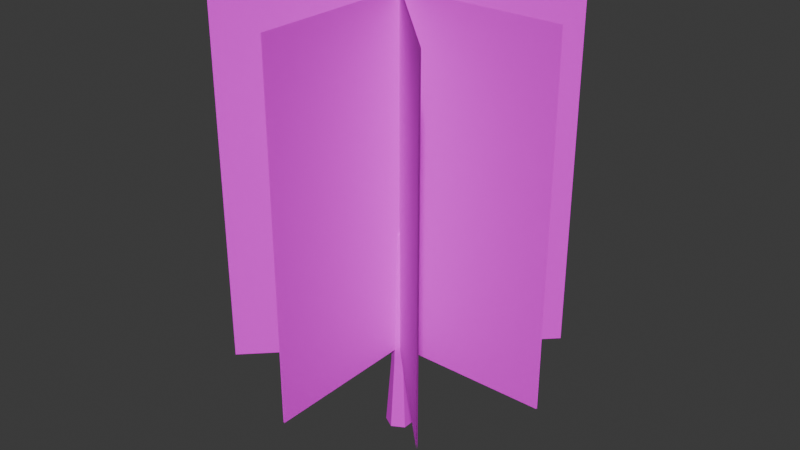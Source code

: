 # Source: tree30.blend  (saved by Blender 4.4.32; exported with 4.5.12 LTS)
import bpy
from mathutils import Matrix  # noqa: F401  (used for matrix-valued properties, if any)

bpy.ops.wm.read_factory_settings(use_empty=True)
scene = bpy.context.scene
scene.name = 'Scene'

# ---- images (referenced by path relative to the original .blend; pixels are not part of the script)
import os
ASSET_DIR = os.environ.get("B2B_ASSET_DIR", "")  # directory of the original .blend (textures are referenced by path, not embedded)
HERE = os.path.dirname(os.path.abspath(__file__))  # packed textures are extracted next to this script under _unpacked/

def load_image(name, relpath, width, height, colorspace="sRGB"):
    """Load a texture the original file referenced (path relative to the .blend, or extracted next to this script)."""
    p = next((c for c in (os.path.join(HERE, relpath), os.path.join(ASSET_DIR, relpath)) if relpath and os.path.exists(c)), "")
    if p:
        img = bpy.data.images.load(p, check_existing=True)
        img.name = name
    else:  # same state as the original file: an image datablock whose file is absent (Cycles renders it pink)
        img = bpy.data.images.new(name, width, height)
        img.source = "FILE"
        img.filepath = "//" + (relpath or name)
    img.colorspace_settings.name = colorspace
    return img
img_tree30_tree30_png = load_image('tree30_tree30.png', 'tree30_tree30.png', 1024, 1024, 'sRGB')

# ---- materials (node trees are filled in below, after node groups)
mat_tree30 = bpy.data.materials.new('tree30')

# ---- material node trees
mat_tree30.use_nodes = True; mat_tree30.node_tree.nodes.clear()
_N = mat_tree30.node_tree.nodes; _L = mat_tree30.node_tree.links
n0 = _N.new('ShaderNodeBsdfPrincipled'); n0.name = 'Principled BSDF'; n0.location = (16, 300)
n0.inputs[2].default_value = 1.0
n0.inputs[27].default_value = (0.0, 0.0, 0.0, 1.0)
n0.inputs[28].default_value = 1.0
n1 = _N.new('ShaderNodeOutputMaterial'); n1.name = 'Material Output'; n1.location = (306, 300)
n2 = _N.new('ShaderNodeNormalMap'); n2.name = 'Normal Map'; n2.location = (-300, -300)
n2.label = 'Normal/Map'
n2.inputs[0].default_value = 0.0
n3 = _N.new('ShaderNodeTexImage'); n3.name = 'Image Texture'; n3.location = (-538, 217)
n3.image = img_tree30_tree30_png
n3.interpolation = 'Closest'
_L.new(n0.outputs[0], n1.inputs[0])
_L.new(n2.outputs[0], n0.inputs[5])
_L.new(n3.outputs[1], n0.inputs[4])
_L.new(n3.outputs[0], n0.inputs[0])
n1.is_active_output = True

# ---- world
world_world = bpy.data.worlds.new('World'); scene.world = world_world
world_world.use_nodes = True; world_world.node_tree.nodes.clear()
_N = world_world.node_tree.nodes; _L = world_world.node_tree.links
n0 = _N.new('ShaderNodeOutputWorld'); n0.name = 'World Output'; n0.location = (300, 300)
n1 = _N.new('ShaderNodeBackground'); n1.name = 'Background'; n1.location = (10, 300)
n1.inputs[0].default_value = (0.05088, 0.05088, 0.05088, 1.0)
_L.new(n1.outputs[0], n0.inputs[0])
n0.is_active_output = True
world_world.color = (0.05088, 0.05088, 0.05088)
world_world.sun_shadow_jitter_overblur = 0.0

# ---- meshes
me_tree30 = bpy.data.meshes.new('tree30')
me_tree30.from_pydata([(1.987e-07, 0.0, -40.0), (-34.64, 0.0, -20.0), (-34.64, 0.0, 20.0), (3.696e-06, 0.0, 40.0), (34.64, 0.0, 20.0), (34.64, 0.0, -20.0), (8.047e-07, 200.0, -24.5), (-21.22, 200.0, -12.25), (-21.22, 200.0, 12.25), (2.947e-06, 200.0, 24.5), (21.22, 200.0, 12.25), (21.22, 200.0, -12.25), (1.152e-06, 600.0, -12.0), (-10.39, 600.0, -6.0), (-10.39, 600.0, 6.0), (2.201e-06, 600.0, 12.0), (10.39, 600.0, 6.0), (10.39, 600.0, -6.0), (2.235e-06, 610.0, 9.934e-07), (9.934e-07, 0.0, 4.967e-07), (450.0, 250.0, -1.5), (-450.0, 250.0, -1.5), (450.0, 1250.0, -1.5), (-450.0, 1250.0, -1.5), (-450.0, 250.0, 1.5), (450.0, 250.0, 1.5), (-450.0, 1250.0, 1.5), (450.0, 1250.0, 1.5), (1.5, 250.0, 450.0), (1.5, 250.0, -450.0), (1.5, 1250.0, 450.0), (1.5, 1250.0, -450.0), (-1.5, 250.0, -450.0), (-1.5, 250.0, 450.0), (-1.5, 1250.0, -450.0), (-1.5, 1250.0, 450.0), (-319.3, 250.0, -317.1), (317.1, 250.0, 319.3), (-319.3, 1250.0, -317.1), (317.1, 1250.0, 319.3), (319.3, 250.0, 317.1), (-317.1, 250.0, -319.3), (319.3, 1250.0, 317.1), (-317.1, 1250.0, -319.3), (317.1, 250.0, -319.3), (-319.3, 250.0, 317.1), (317.1, 1250.0, -319.3), (-319.3, 1250.0, 317.1), (-317.1, 250.0, 319.3), (319.3, 250.0, -317.1), (-317.1, 1250.0, 319.3), (319.3, 1250.0, -317.1)], [], [(0, 1, 7), (5, 0, 6), (3, 4, 10), (1, 2, 8), (4, 5, 11), (2, 3, 9), (11, 6, 12), (9, 10, 16), (8, 14, 13), (10, 11, 17), (8, 9, 15), (6, 7, 13), (12, 18, 17), (16, 18, 15), (14, 18, 13), (17, 18, 16), (15, 18, 14), (13, 18, 12), (0, 19, 1), (5, 19, 0), (3, 19, 4), (1, 19, 2), (4, 19, 5), (2, 19, 3), (21, 22, 20), (25, 26, 24), (29, 30, 28), (32, 35, 34), (37, 38, 36), (41, 42, 40), (45, 46, 44), (48, 51, 50), (0, 7, 6), (5, 6, 11), (3, 10, 9), (1, 8, 7), (4, 11, 10), (2, 9, 8), (11, 12, 17), (9, 16, 15), (8, 13, 7), (10, 17, 16), (8, 15, 14), (6, 13, 12), (21, 23, 22), (25, 27, 26), (29, 31, 30), (32, 33, 35), (37, 39, 38), (41, 43, 42), (45, 47, 46), (48, 49, 51)])
me_tree30.polygons.foreach_set('use_smooth', [True] * 52)
_k = set([(0, 1), (0, 5), (0, 6), (1, 2), (1, 7), (2, 3), (2, 8), (3, 4), (3, 9), (4, 5), (4, 10), (5, 11), (6, 7), (6, 11), (6, 12), (7, 8), (7, 13), (8, 9), (8, 14), (9, 10), (9, 15), (10, 11), (10, 16), (11, 17), (12, 13), (12, 17), (12, 18), (13, 14), (13, 18), (14, 15), (14, 18), (15, 16), (15, 18), (16, 17), (16, 18), (17, 18)])
me_tree30.attributes.new('sharp_edge', 'BOOLEAN', 'EDGE').data.foreach_set('value', [ (min(e.vertices), max(e.vertices)) in _k for e in me_tree30.edges])
_uv = me_tree30.uv_layers.new(name='UV')
_uv.uv.foreach_set('vector', [0.2226, 0.1552, 0.1918, 0.1495, 0.1689, 0.3057, 0.06681, 0.1498, 0.03616, 0.1557, 0.07139, 0.3081, 0.1293, 0.145, 0.09791, 0.1463, 0.1101, 0.3045, 0.1918, 0.1495, 0.1606, 0.1461, 0.1494, 0.3044, 0.09791, 0.1463, 0.06681, 0.1498, 0.09061, 0.3059, 0.1606, 0.1461, 0.1293, 0.145, 0.1298, 0.304, 0.09061, 0.3059, 0.07139, 0.3081, 0.1031, 0.9433, 0.1298, 0.304, 0.1101, 0.3045, 0.1221, 0.9427, 0.1494, 0.3044, 0.1411, 0.9427, 0.1506, 0.9428, 0.1101, 0.3045, 0.09061, 0.3059, 0.1126, 0.9429, 0.1494, 0.3044, 0.1298, 0.304, 0.1316, 0.9426, 0.1882, 0.3078, 0.1689, 0.3057, 0.1506, 0.9428, 0.1939, 0.08192, 0.1741, 0.06658, 0.171, 0.08979, 0.1524, 0.07531, 0.1741, 0.06658, 0.1543, 0.05125, 0.1771, 0.04338, 0.1741, 0.06658, 0.1958, 0.05785, 0.171, 0.08979, 0.1741, 0.06658, 0.1524, 0.07531, 0.1543, 0.05125, 0.1741, 0.06658, 0.1771, 0.04338, 0.1958, 0.05785, 0.1741, 0.06658, 0.1939, 0.08192, 0.05496, 0.08665, 0.0935, 0.0683, 0.05833, 0.0441, 0.09013, 0.1108, 0.0935, 0.0683, 0.05496, 0.08665, 0.132, 0.04994, 0.0935, 0.0683, 0.1287, 0.09249, 0.05833, 0.0441, 0.0935, 0.0683, 0.09687, 0.02575, 0.1287, 0.09249, 0.0935, 0.0683, 0.09013, 0.1108, 0.09687, 0.02575, 0.0935, 0.0683, 0.132, 0.04994, 0.9863, 0.02983, 0.2735, 0.9702, 0.2735, 0.02983, 0.2738, 0.02983, 0.9861, 0.9702, 0.9861, 0.02983, 0.9863, 0.02983, 0.2735, 0.9702, 0.2735, 0.02983, 0.9861, 0.02983, 0.2738, 0.9702, 0.9861, 0.9702, 0.9863, 0.02983, 0.2735, 0.9702, 0.2735, 0.02983, 0.2738, 0.02983, 0.9861, 0.9702, 0.9861, 0.02983, 0.9863, 0.02983, 0.2735, 0.9702, 0.2735, 0.02983, 0.9861, 0.02983, 0.2738, 0.9702, 0.9861, 0.9702, 0.2226, 0.1552, 0.1689, 0.3057, 0.1882, 0.3078, 0.06681, 0.1498, 0.07139, 0.3081, 0.09061, 0.3059, 0.1293, 0.145, 0.1101, 0.3045, 0.1298, 0.304, 0.1918, 0.1495, 0.1494, 0.3044, 0.1689, 0.3057, 0.09791, 0.1463, 0.09061, 0.3059, 0.1101, 0.3045, 0.1606, 0.1461, 0.1298, 0.304, 0.1494, 0.3044, 0.09061, 0.3059, 0.1031, 0.9433, 0.1126, 0.9429, 0.1298, 0.304, 0.1221, 0.9427, 0.1316, 0.9426, 0.1494, 0.3044, 0.1506, 0.9428, 0.1689, 0.3057, 0.1101, 0.3045, 0.1126, 0.9429, 0.1221, 0.9427, 0.1494, 0.3044, 0.1316, 0.9426, 0.1411, 0.9427, 0.1882, 0.3078, 0.1506, 0.9428, 0.1602, 0.9432, 0.9863, 0.02983, 0.9863, 0.9702, 0.2735, 0.9702, 0.2738, 0.02983, 0.2738, 0.9702, 0.9861, 0.9702, 0.9863, 0.02983, 0.9863, 0.9702, 0.2735, 0.9702, 0.9861, 0.02983, 0.2738, 0.02983, 0.2738, 0.9702, 0.9863, 0.02983, 0.9863, 0.9702, 0.2735, 0.9702, 0.2738, 0.02983, 0.2738, 0.9702, 0.9861, 0.9702, 0.9863, 0.02983, 0.9863, 0.9702, 0.2735, 0.9702, 0.9861, 0.02983, 0.2738, 0.02983, 0.2738, 0.9702])
me_tree30.materials.append(mat_tree30)
me_tree30.update()
me_tree30.normals_split_custom_set([tuple(v) for v in zip(*[iter([-0.4989, 0.06697, -0.8641, -0.4989, 0.06697, -0.8641, -0.4989, 0.06697, -0.8641, 0.4989, 0.06697, -0.8641, 0.4989, 0.06697, -0.8641, 0.4989, 0.06697, -0.8641, 0.4989, 0.06697, 0.8641, 0.4989, 0.06697, 0.8641, 0.4989, 0.06697, 0.8641, -0.9978, 0.06697, 8.414e-08, -0.9978, 0.06697, 9.135e-08, -0.9978, 0.06697, 1.125e-08, 0.9978, 0.06697, 0.0, 0.9978, 0.06697, 0.0, 0.9978, 0.06697, 0.0, -0.4989, 0.06697, 0.8641, -0.4989, 0.06697, 0.8641, -0.4989, 0.06697, 0.8641, 0.4998, 0.02705, -0.8657, 0.4998, 0.02705, -0.8657, 0.4998, 0.02705, -0.8657, 0.4998, 0.02705, 0.8657, 0.4998, 0.02705, 0.8657, 0.4998, 0.02705, 0.8657, -0.9996, 0.02705, 4.589e-09, -0.9996, 0.02705, 2.383e-07, -0.9996, 0.02705, 2.291e-07, 0.9996, 0.02705, 0.0, 0.9996, 0.02705, 0.0, 0.9996, 0.02705, 0.0, -0.4998, 0.02705, 0.8657, -0.4998, 0.02705, 0.8657, -0.4998, 0.02705, 0.8657, -0.4998, 0.02705, -0.8657, -0.4998, 0.02705, -0.8657, -0.4998, 0.02705, -0.8657, 0.3467, 0.7206, -0.6005, 0.3467, 0.7206, -0.6005, 0.3467, 0.7206, -0.6005, 0.3467, 0.7206, 0.6005, 0.3467, 0.7206, 0.6005, 0.3467, 0.7206, 0.6005, -0.6934, 0.7206, 0.0, -0.6934, 0.7206, 0.0, -0.6934, 0.7206, 0.0, 0.6934, 0.7206, 0.0, 0.6934, 0.7206, 0.0, 0.6934, 0.7206, 0.0, -0.3467, 0.7206, 0.6005, -0.3467, 0.7206, 0.6005, -0.3467, 0.7206, 0.6005, -0.3467, 0.7206, -0.6005, -0.3467, 0.7206, -0.6005, -0.3467, 0.7206, -0.6005, 0.0, -1.0, 0.0, 0.0, -1.0, 0.0, 0.0, -1.0, 0.0, 0.0, -1.0, 0.0, 0.0, -1.0, 0.0, 0.0, -1.0, 0.0, 0.0, -1.0, 0.0, 0.0, -1.0, 0.0, 0.0, -1.0, 0.0, 0.0, -1.0, 0.0, 0.0, -1.0, 0.0, 0.0, -1.0, 0.0, 0.0, -1.0, 0.0, 0.0, -1.0, 0.0, 0.0, -1.0, 0.0, 0.0, -1.0, 0.0, 0.0, -1.0, 0.0, 0.0, -1.0, 0.0, -8.735e-08, -1.322e-08, -1.0, -8.735e-08, -1.324e-08, -1.0, -8.735e-08, -1.311e-08, -1.0, 1.75e-07, -1.292e-08, 1.0, 1.75e-07, -1.295e-08, 1.0, 1.75e-07, -1.276e-08, 1.0, 1.0, -3.561e-08, 1.272e-07, 1.0, -3.56e-08, 1.272e-07, 1.0, -3.567e-08, 1.272e-07, -1.0, -3.573e-08, -4.768e-08, -1.0, -3.574e-08, -4.768e-08, -1.0, -3.581e-08, -4.768e-08, -0.7071, 4.554e-11, 0.7071, -0.7071, 3.982e-11, 0.7071, -0.7071, 8.536e-11, 0.7071, 0.7071, -6.334e-08, -0.7071, 0.7071, -6.623e-08, -0.7071, 0.7071, -4.317e-08, -0.7071, -0.7071, -6.33e-08, -0.7071, -0.7071, -6.619e-08, -0.7071, -0.7071, -4.309e-08, -0.7071, 0.7071, -2.166e-08, 0.7071, 0.7071, -2.165e-08, 0.7071, 0.7071, -2.157e-08, 0.7071, -0.4989, 0.06697, -0.8641, -0.4989, 0.06697, -0.8641, -0.4989, 0.06697, -0.8641, 0.4989, 0.06697, -0.8641, 0.4989, 0.06697, -0.8641, 0.4989, 0.06697, -0.8641, 0.4989, 0.06697, 0.8641, 0.4989, 0.06697, 0.8641, 0.4989, 0.06697, 0.8641, -0.9978, 0.06697, 8.414e-08, -0.9978, 0.06697, 1.125e-08, -0.9978, 0.06697, 0.0, 0.9978, 0.06697, 0.0, 0.9978, 0.06697, 0.0, 0.9978, 0.06697, 0.0, -0.4989, 0.06697, 0.8641, -0.4989, 0.06697, 0.8641, -0.4989, 0.06697, 0.8641, 0.4998, 0.02705, -0.8657, 0.4998, 0.02705, -0.8657, 0.4998, 0.02705, -0.8657, 0.4998, 0.02705, 0.8657, 0.4998, 0.02705, 0.8657, 0.4998, 0.02705, 0.8657, -0.9996, 0.02705, 4.589e-09, -0.9996, 0.02705, 2.291e-07, -0.9996, 0.02705, 0.0, 0.9996, 0.02705, 0.0, 0.9996, 0.02705, 0.0, 0.9996, 0.02705, 0.0, -0.4998, 0.02705, 0.8657, -0.4998, 0.02705, 0.8657, -0.4998, 0.02705, 0.8657, -0.4998, 0.02705, -0.8657, -0.4998, 0.02705, -0.8657, -0.4998, 0.02705, -0.8657, -8.735e-08, -1.322e-08, -1.0, -8.735e-08, -1.335e-08, -1.0, -8.735e-08, -1.324e-08, -1.0, 1.75e-07, -1.292e-08, 1.0, 1.75e-07, -1.311e-08, 1.0, 1.75e-07, -1.295e-08, 1.0, 1.0, -3.561e-08, 1.272e-07, 1.0, -3.554e-08, 1.272e-07, 1.0, -3.56e-08, 1.272e-07, -1.0, -3.573e-08, -4.768e-08, -1.0, -3.567e-08, -4.768e-08, -1.0, -3.574e-08, -4.768e-08, -0.7071, 4.554e-11, 0.7071, -0.7071, 0.0, 0.7071, -0.7071, 3.982e-11, 0.7071, 0.7071, -6.334e-08, -0.7071, 0.7071, -8.64e-08, -0.7071, 0.7071, -6.623e-08, -0.7071, -0.7071, -6.33e-08, -0.7071, -0.7071, -8.64e-08, -0.7071, -0.7071, -6.619e-08, -0.7071, 0.7071, -2.166e-08, 0.7071, 0.7071, -2.175e-08, 0.7071, 0.7071, -2.165e-08, 0.7071])] * 3)])

# ---- objects
ob_tree30 = bpy.data.objects.new('tree30', me_tree30)

# ---- transforms, parenting, visibility, modifiers, constraints
ob_tree30.location = (0.0, 0.0, 0.0)
ob_tree30.rotation_euler = (1.571, -0.0, 0.0)
ob_tree30.scale = (0.01, 0.01, 0.01)
ob_tree30.color = (0.8, 0.8, 0.8, 1.0)

# ---- collection membership
scene.collection.objects.link(ob_tree30)

# ---- scene / render settings (as saved in the file)
scene.frame_start = 1; scene.frame_end = 250; scene.frame_set(1)
scene.render.engine = 'BLENDER_EEVEE_NEXT'
bpy.context.view_layer.update()

# ---- added for rendering (the .blend has no active camera and no usable light): camera, sun
cam_auto = bpy.data.cameras.new('AutoCamera')
cam_auto.lens = 50.0
cam_auto.sensor_width = 36.0
cam_auto.clip_end = 1000.0
ob_auto_camera = bpy.data.objects.new('AutoCamera', cam_auto)
scene.collection.objects.link(ob_auto_camera)
ob_auto_camera.location = (16.5056, -19.8067, 19.4545)
ob_auto_camera.rotation_euler = (1.09748, -7.21219e-08, 0.694738)
scene.camera = ob_auto_camera
light_auto_sun = bpy.data.lights.new('AutoSun', 'SUN')
light_auto_sun.energy = 3.0
light_auto_sun.angle = 0.0523599
ob_auto_sun = bpy.data.objects.new('AutoSun', light_auto_sun)
scene.collection.objects.link(ob_auto_sun)
ob_auto_sun.rotation_euler = (0.872665, 0.174533, 0.523599)
bpy.context.view_layer.update()
